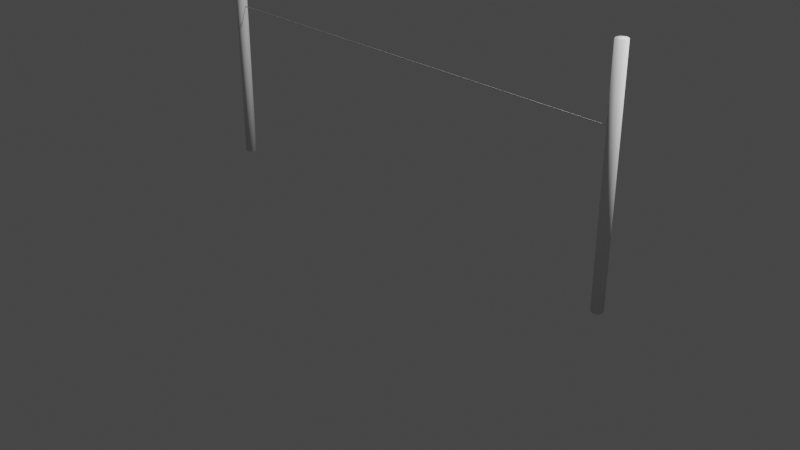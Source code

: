 # Source: slingshot.blend  (saved by Blender 2.80.69; exported with 4.5.12 LTS)
import bpy
from mathutils import Matrix  # noqa: F401  (used for matrix-valued properties, if any)

bpy.ops.wm.read_factory_settings(use_empty=True)
scene = bpy.context.scene
scene.name = 'Scene'

# ---- collections
col_collection = bpy.data.collections.new('Collection'); scene.collection.children.link(col_collection)

# ---- world
world_world = bpy.data.worlds.new('World'); scene.world = world_world
world_world.use_nodes = True; world_world.node_tree.nodes.clear()
_N = world_world.node_tree.nodes; _L = world_world.node_tree.links
n0 = _N.new('ShaderNodeOutputWorld'); n0.name = 'World Output'; n0.location = (300, 300)
n1 = _N.new('ShaderNodeBackground'); n1.name = 'Background'; n1.location = (10, 300)
n1.inputs[0].default_value = (0.05088, 0.05088, 0.05088, 1.0)
_L.new(n1.outputs[0], n0.inputs[0])
n0.is_active_output = True
world_world.color = (0.05088, 0.05088, 0.05088)
world_world.use_sun_shadow = False
world_world.sun_shadow_jitter_overblur = 0.0

# ---- cameras
cam_camera = bpy.data.cameras.new('Camera')
cam_camera.clip_end = 100.0
cam_camera.ortho_scale = 7.314
cam_camera.dof.focus_distance = 0.0
cam_camera.dof.aperture_fstop = 128.0

# ---- lights
light_light = bpy.data.lights.new('Light', 'POINT')
light_light.transmission_factor = 0.0
light_light.cutoff_distance = 30.0
light_light.energy = 1000.0
light_light.shadow_buffer_clip_start = 1.001
light_light.shadow_soft_size = 0.1
light_light.shadow_maximum_resolution = 0.006
light_light.use_absolute_resolution = True

# ---- meshes
me_x = bpy.data.meshes.new('Цилиндр')
me_x.from_pydata([(-2.5, 0.06, 0.0), (-2.5, 0.06, 2.44), (-2.458, 0.04243, 0.0), (-2.458, 0.04243, 2.44), (-2.44, -2.623e-09, 0.0), (-2.44, -2.623e-09, 2.44), (-2.458, -0.04243, 0.0), (-2.458, -0.04243, 2.44), (-2.5, -0.06, 0.0), (-2.5, -0.06, 2.44), (-2.542, -0.04243, 0.0), (-2.542, -0.04243, 2.44), (-2.56, 7.155e-10, 0.0), (-2.56, 7.155e-10, 2.44), (-2.542, 0.04243, 0.0), (-2.542, 0.04243, 2.44)], [], [(0, 1, 3, 2), (2, 3, 5, 4), (4, 5, 7, 6), (6, 7, 9, 8), (8, 9, 11, 10), (10, 11, 13, 12), (3, 1, 15, 13, 11, 9, 7, 5), (12, 13, 15, 14), (14, 15, 1, 0), (0, 2, 4, 6, 8, 10, 12, 14)])
me_x.polygons.foreach_set('use_smooth', [True] * 10)
_uv = me_x.uv_layers.new(name='UVКарта')
_uv.uv.foreach_set('vector', [1.0, 0.5, 1.0, 1.0, 0.875, 1.0, 0.875, 0.5, 0.875, 0.5, 0.875, 1.0, 0.75, 1.0, 0.75, 0.5, 0.75, 0.5, 0.75, 1.0, 0.625, 1.0, 0.625, 0.5, 0.625, 0.5, 0.625, 1.0, 0.5, 1.0, 0.5, 0.5, 0.5, 0.5, 0.5, 1.0, 0.375, 1.0, 0.375, 0.5, 0.375, 0.5, 0.375, 1.0, 0.25, 1.0, 0.25, 0.5, 0.4197, 0.4197, 0.25, 0.49, 0.08029, 0.4197, 0.01, 0.25, 0.08029, 0.08029, 0.25, 0.01, 0.4197, 0.08029, 0.49, 0.25, 0.25, 0.5, 0.25, 1.0, 0.125, 1.0, 0.125, 0.5, 0.125, 0.5, 0.125, 1.0, 0.0, 1.0, 0.0, 0.5, 0.75, 0.49, 0.9197, 0.4197, 0.99, 0.25, 0.9197, 0.08029, 0.75, 0.01, 0.5803, 0.08029, 0.51, 0.25, 0.5803, 0.4197])
me_x.use_remesh_preserve_volume = False
me_x.use_remesh_preserve_attributes = False
me_x.use_mirror_vertex_groups = False
me_x.update()
me_x_1 = bpy.data.meshes.new('Куб')
me_x_1.from_pydata([(-2.5, -0.001, -0.005), (-2.5, -0.001, 0.005), (-2.5, 0.001, -0.005), (-2.5, 0.001, 0.005), (2.5, -0.001, -0.005), (2.5, -0.001, 0.005), (2.5, 0.001, -0.005), (2.5, 0.001, 0.005), (0.0, 0.001, -0.005), (0.0, 0.001, 0.005), (0.0, -0.001, -0.005), (0.0, -0.001, 0.005), (-0.02005, 0.001, -0.005), (-0.02005, -0.001, 0.005), (-0.02005, 0.001, 0.005), (-0.02005, -0.001, -0.005), (0.02009, 0.001, -0.005), (0.02009, -0.001, 0.005), (0.02009, 0.001, 0.005), (0.02009, -0.001, -0.005)], [], [(0, 1, 3, 2), (15, 13, 1, 0), (14, 3, 1, 13), (12, 8, 10, 15), (12, 14, 9, 8), (4, 6, 7, 5), (19, 4, 5, 17), (18, 17, 5, 7), (16, 19, 10, 8), (16, 8, 9, 18), (2, 3, 14, 12), (2, 12, 15, 0), (9, 14, 13, 11), (10, 11, 13, 15), (6, 16, 18, 7), (6, 4, 19, 16), (9, 11, 17, 18), (10, 19, 17, 11), (13, 14, 12, 15)])
_uv = me_x_1.uv_layers.new(name='UVКарта')
_uv.uv.foreach_set('vector', [0.375, 0.0, 0.625, 0.0, 0.625, 0.25, 0.375, 0.25, 0.375, 0.8775, 0.625, 0.8775, 0.625, 1.0, 0.375, 1.0, 0.7525, 0.5, 0.875, 0.5, 0.875, 0.75, 0.7525, 0.75, 0.2475, 0.5, 0.25, 0.5, 0.25, 0.75, 0.2475, 0.75, 0.375, 0.3725, 0.625, 0.3725, 0.625, 0.375, 0.375, 0.375, 0.375, 0.0, 0.375, 0.25, 0.625, 0.25, 0.625, 0.0, 0.375, 0.8777, 0.375, 1.0, 0.625, 1.0, 0.625, 0.8777, 0.7527, 0.5, 0.7527, 0.75, 0.875, 0.75, 0.875, 0.5, 0.2473, 0.5, 0.2473, 0.75, 0.25, 0.75, 0.25, 0.5, 0.375, 0.3723, 0.375, 0.375, 0.625, 0.375, 0.625, 0.3723, 0.375, 0.25, 0.625, 0.25, 0.625, 0.3725, 0.375, 0.3725, 0.125, 0.5, 0.2475, 0.5, 0.2475, 0.75, 0.125, 0.75, 0.75, 0.5, 0.7525, 0.5, 0.7525, 0.75, 0.75, 0.75, 0.375, 0.875, 0.625, 0.875, 0.625, 0.8775, 0.375, 0.8775, 0.375, 0.25, 0.375, 0.3723, 0.625, 0.3723, 0.625, 0.25, 0.125, 0.5, 0.125, 0.75, 0.2473, 0.75, 0.2473, 0.5, 0.75, 0.5, 0.75, 0.75, 0.7527, 0.75, 0.7527, 0.5, 0.375, 0.875, 0.375, 0.8777, 0.625, 0.8777, 0.625, 0.875, 0.0, 0.0, 0.0, 0.0, 0.0, 0.0, 0.0, 0.0])
me_x_1.use_remesh_preserve_volume = False
me_x_1.use_remesh_preserve_attributes = False
me_x_1.use_mirror_x = True
me_x_1.update()
me_vert = bpy.data.meshes.new('Vert')
me_vert.from_pydata([(0.0, 0.0, 0.0)], [], [])
me_vert.use_remesh_preserve_volume = False
me_vert.use_remesh_preserve_attributes = False
me_vert.use_mirror_vertex_groups = False
me_vert.update()
arm_001 = bpy.data.armatures.new('Арматура.001')  # bones are not reproduced

# ---- objects
ob_light = bpy.data.objects.new('Light', light_light)
ob_camera = bpy.data.objects.new('Camera', cam_camera)
ob_column = bpy.data.objects.new('column', me_x)
ob_shoelaces = bpy.data.objects.new('shoelaces', me_x_1)
ob_target = bpy.data.objects.new('Target', me_vert)
ob_x = bpy.data.objects.new('Арматура', arm_001)

# ---- transforms, parenting, visibility, modifiers, constraints
ob_light.location = (4.076, 1.005, 5.904)
ob_light.rotation_euler = (0.6503, 0.05522, 1.866)
ob_light.lock_rotations_4d = False
ob_light.empty_display_type = 'ARROWS'
ob_light.color = (0.0, 0.0, 0.0, 0.0)
ob_light.lineart.crease_threshold = 0.0
ob_camera.location = (7.359, -6.926, 4.958)
ob_camera.rotation_euler = (1.109, 0.0, 0.8149)
ob_camera.lock_rotations_4d = False
ob_camera.empty_display_type = 'ARROWS'
ob_camera.color = (0.0, 0.0, 0.0, 0.0)
ob_camera.display_type = 'WIRE'
ob_camera.lineart.crease_threshold = 0.0
ob_column.location = (-2.623e-09, 0.0, 0.0)
ob_column.lineart.crease_threshold = 0.0
_m = ob_column.modifiers.new('Симметрия', 'MIRROR')
ob_shoelaces.parent = ob_x
ob_shoelaces.matrix_parent_inverse = Matrix(((1.0, -0.0, 0.0, 2.623e-09), (-0.0, 1.0, -0.0, 5.821e-11), (-0.0, 0.0, 1.0, -1.7), (-0.0, 0.0, -0.0, 1.0)))
ob_shoelaces.location = (-2.623e-09, 0.0, 1.7)
ob_shoelaces.lineart.crease_threshold = 0.0
ob_shoelaces.use_mesh_mirror_x = True
_vg = ob_shoelaces.vertex_groups.new(name='right.001')
for _i, _w in zip([0, 1, 2, 3, 4, 5, 6, 7, 8, 9, 10, 11, 13, 15, 16, 17, 18, 19], [2.104e-11, 1.801e-09, 3.406e-10, 4.899e-10, 2.104e-11, 1.801e-09, 3.406e-10, 4.899e-10, 2.413e-05, 1.313e-05, 0.008755, 0.05283, 0.0, 0.0, 8.409e-06, 2.125e-05, 0.0001116, 3.111e-06]): _vg.add([_i], _w, 'REPLACE')
_vg = ob_shoelaces.vertex_groups.new(name='right')
for _i, _w in zip([0, 1, 2, 3, 4, 5, 6, 7, 8, 9, 10, 11, 12, 13, 14, 15, 16, 17, 18, 19], [7.813e-08, 1.299e-16, 7.43e-19, 7.018e-13, 7.813e-08, 1.299e-16, 7.43e-19, 7.018e-13, 0.9993, 0.9923, 0.956, 0.9492, 0.9992, 1.0, 1.0, 1.0, 0.006104, 0.0, 0.0008697, 9.793e-05]): _vg.add([_i], _w, 'REPLACE')
_vg = ob_shoelaces.vertex_groups.new(name='left.001')
for _i, _w in zip([0, 1, 2, 3, 4, 5, 6, 7, 10, 11, 12, 13, 14, 15], [0.0, 0.0, 0.0, 0.0, 0.0, 0.0, 0.0, 0.0, 0.0, 0.0, 0.0, 0.0, 0.0, 0.0]): _vg.add([_i], _w, 'REPLACE')
_vg = ob_shoelaces.vertex_groups.new(name='left')
for _i, _w in zip([0, 1, 2, 3, 4, 5, 6, 7, 8, 9, 10, 11, 12, 13, 14, 15, 16, 17, 18, 19], [0.0, 0.0, 0.0, 0.0, 0.0, 0.0, 0.0, 0.0, 0.9897, 0.9875, 0.9874, 1.0, 0.0, 0.0001123, 0.0, 0.000505, 0.995, 0.9983, 0.9999, 0.9999]): _vg.add([_i], _w, 'REPLACE')
_m = ob_shoelaces.modifiers.new('Арматура', 'ARMATURE')
_m = ob_shoelaces.modifiers.new('Арматура.001', 'ARMATURE')
_m.object = ob_x
ob_target.location = (-2.623e-09, 0.0, 1.7)
ob_target.lineart.crease_threshold = 0.0
ob_x.location = (-2.623e-09, -5.821e-11, 1.7)
ob_x.lineart.crease_threshold = 0.0

# ---- collection membership
col_collection.objects.link(ob_light)
col_collection.objects.link(ob_camera)
col_collection.objects.link(ob_column)
col_collection.objects.link(ob_shoelaces)
col_collection.objects.link(ob_target)
col_collection.objects.link(ob_x)

# ---- scene / render settings (as saved in the file)
scene.camera = ob_camera
scene.frame_start = 1; scene.frame_end = 250; scene.frame_set(1)
scene.render.engine = 'BLENDER_EEVEE_NEXT'
scene.cycles.use_denoising = False
scene.cycles.samples = 128
scene.cycles.sampling_pattern = 'TABULATED_SOBOL'
scene.cycles.use_adaptive_sampling = False
scene.cycles.use_light_tree = False
scene.view_settings.view_transform = 'Filmic'
bpy.context.view_layer.update()
